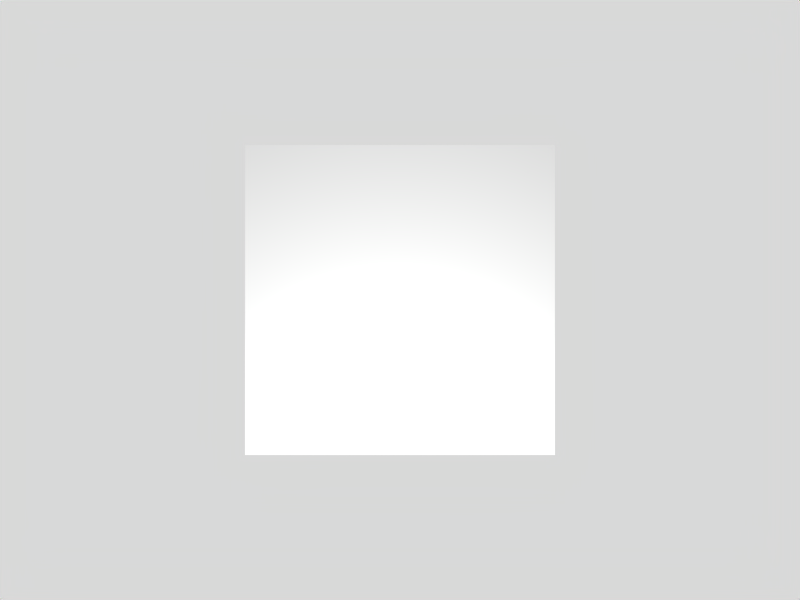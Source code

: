 # Source: paper_Test_Circle.blend  (saved by Blender 2.67.0; exported with 4.5.12 LTS)
import bpy
from mathutils import Matrix  # noqa: F401  (used for matrix-valued properties, if any)

bpy.ops.wm.read_factory_settings(use_empty=True)
scene = bpy.context.scene
scene.name = 'Scene'

# ---- collections
col_collection_1 = bpy.data.collections.new('Collection 1'); scene.collection.children.link(col_collection_1)

# ---- materials (node trees are filled in below, after node groups)
mat_material_001 = bpy.data.materials.new('Material.001')
mat_material_001.alpha_threshold = 0.0
mat_material_001.roughness = 0.5
mat_material_001.line_color = (0.0, 0.0, 0.0, 1.0)

# ---- material node trees

# ---- world
world_world = bpy.data.worlds.new('World'); scene.world = world_world
world_world.color = (0.85, 0.85, 0.85)
world_world.use_sun_shadow = False
world_world.sun_shadow_jitter_overblur = 0.0
world_world.cycles.sampling_method = 'MANUAL'
world_world.cycles.sample_map_resolution = 256

# ---- cameras
cam_camera_001 = bpy.data.cameras.new('Camera.001')
cam_camera_001.clip_end = 100.0
cam_camera_001.lens = 35.0
cam_camera_001.sensor_width = 32.0
cam_camera_001.sensor_height = 18.0
cam_camera_001.dof.focus_distance = 0.0
cam_camera_001.dof.aperture_fstop = 128.0

# ---- lights
light_spot = bpy.data.lights.new('Spot', 'POINT')
light_spot.transmission_factor = 0.0
light_spot.cutoff_distance = 30.0
light_spot.energy = 182.0
light_spot.shadow_buffer_clip_start = 1.001
light_spot.shadow_soft_size = 1.0
light_spot.shadow_maximum_resolution = 0.006
light_spot.use_absolute_resolution = True
light_spot.cycles.use_multiple_importance_sampling = False

# ---- meshes
me_plane_001 = bpy.data.meshes.new('Plane.001')
me_plane_001.from_pydata([(1.0, 1.0, 0.0), (1.0, -1.0, 0.0), (-1.0, -1.0, 0.0), (-1.0, 1.0, 0.0)], [], [(0, 3, 2, 1)])
_uv = me_plane_001.uv_layers.new(name='UVMap')
_uv.uv.foreach_set('vector', [9.525e-05, 9.515e-05, 0.9999, 9.504e-05, 0.9999, 0.9914, 9.504e-05, 0.9914])
me_plane_001.materials.append(mat_material_001)
me_plane_001.use_remesh_preserve_volume = False
me_plane_001.use_remesh_preserve_attributes = False
me_plane_001.use_mirror_vertex_groups = False
me_plane_001.update()

# ---- objects
ob_plane = bpy.data.objects.new('Plane', me_plane_001)
ob_0_mainworldcamera = bpy.data.objects.new('0-MainWorldCamera', cam_camera_001)
ob_0_mainlamp = bpy.data.objects.new('0-MainLamp', light_spot)

# ---- transforms, parenting, visibility, modifiers, constraints
ob_plane.location = (0.0, 0.0, 0.0)
ob_plane.lineart.crease_threshold = 0.0
ob_0_mainworldcamera.location = (0.0, 0.0, 5.648)
ob_0_mainworldcamera.lineart.crease_threshold = 0.0
ob_0_mainlamp.location = (-0.02192, -1.352, 2.48)
ob_0_mainlamp.rotation_euler = (0.6503, 0.05522, 1.866)
ob_0_mainlamp.lock_rotations_4d = False
ob_0_mainlamp.empty_display_type = 'ARROWS'
ob_0_mainlamp.color = (0.0, 0.0, 0.0, 0.0)
ob_0_mainlamp.lineart.crease_threshold = 0.0

# ---- collection membership
col_collection_1.objects.link(ob_plane)
col_collection_1.objects.link(ob_0_mainworldcamera)
col_collection_1.objects.link(ob_0_mainlamp)

# ---- scene / render settings (as saved in the file)
scene.camera = ob_0_mainworldcamera
scene.frame_start = 1; scene.frame_end = 74; scene.frame_set(75)
scene.render.engine = 'BLENDER_EEVEE_NEXT'
scene.render.image_settings.file_format = 'JPEG'
scene.render.image_settings.color_mode = 'RGB'
scene.render.image_settings.compression = 90
scene.render.resolution_x = 800
scene.render.resolution_y = 600
scene.render.pixel_aspect_x = 100.0
scene.render.pixel_aspect_y = 100.0
scene.render.fps = 25
scene.render.dither_intensity = 0.0
scene.render.use_compositing = False
scene.render.use_sequencer = False
scene.render.bake_margin = 2
scene.render.bake_bias = 0.0
scene.render.use_stamp_time = False
scene.render.use_stamp_date = False
scene.render.use_stamp_frame = False
scene.render.use_stamp_camera = False
scene.render.use_stamp_scene = False
scene.render.use_stamp_filename = False
scene.render.use_stamp_render_time = False
scene.render.stamp_font_size = 0
scene.cycles.use_denoising = False
scene.cycles.samples = 10
scene.cycles.sampling_pattern = 'TABULATED_SOBOL'
scene.cycles.light_sampling_threshold = 0.0
scene.cycles.use_adaptive_sampling = False
scene.cycles.use_light_tree = False
scene.cycles.blur_glossy = 0.0
scene.cycles.volume_bounces = 1
scene.cycles.pixel_filter_type = 'GAUSSIAN'
scene.cycles.sample_clamp_indirect = 0.0
scene.view_settings.view_transform = 'Raw'
bpy.context.view_layer.update()

